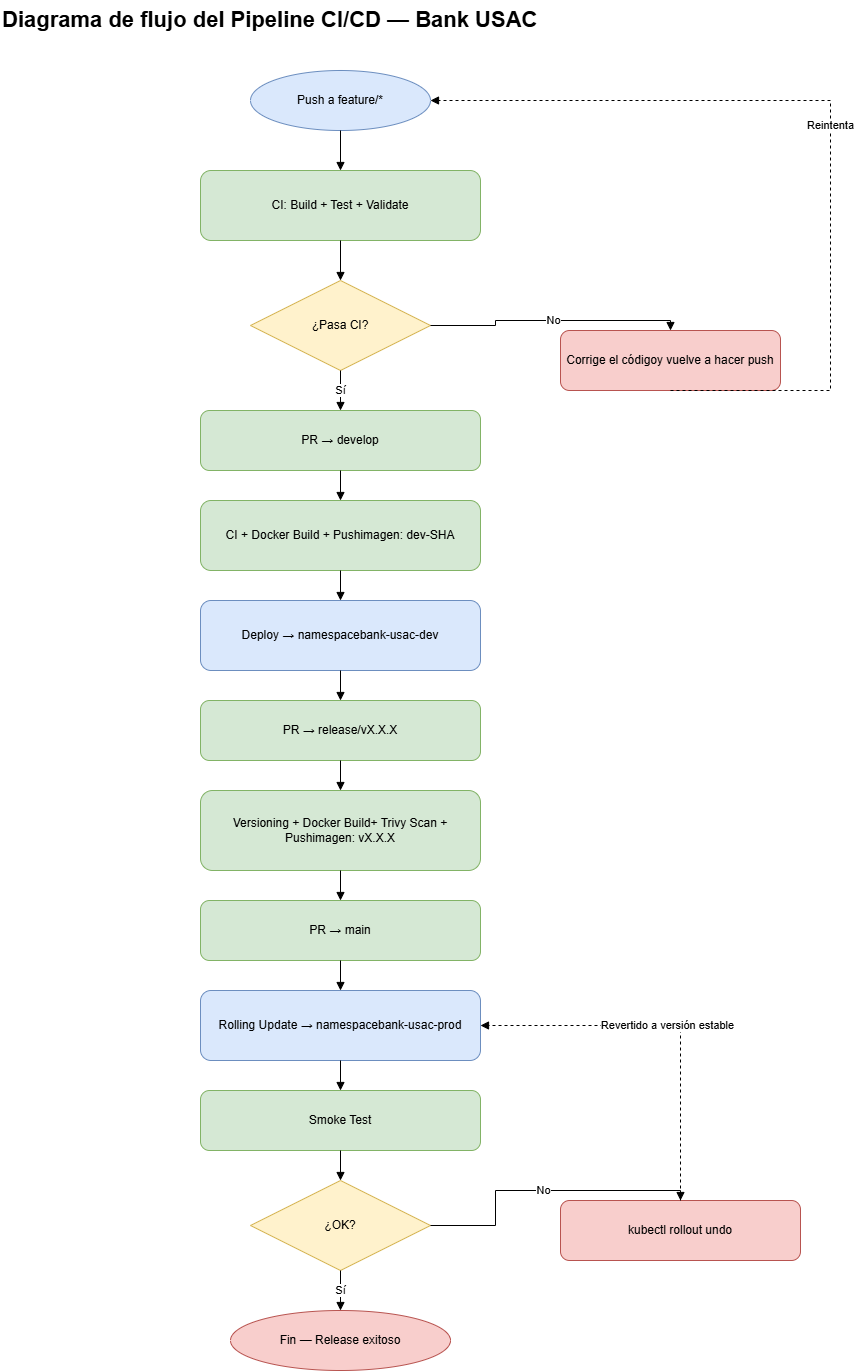

The diagram above was exported from draw.io. Its source (the exported page's mxGraphModel, read from the mxfile embedded in the PNG):
<mxGraphModel dx="883" dy="451" grid="1" gridSize="10" guides="1" tooltips="1" connect="1" arrows="1" fold="1" page="1" pageScale="1" pageWidth="827" pageHeight="1169" math="0" shadow="0">
  <root>
    <mxCell id="0" />
    <mxCell id="1" parent="0" />
    <mxCell id="Xet94PUR2LJB9K7NJx1d-2" parent="1" style="text;html=1;strokeColor=none;fillColor=none;fontSize=22;fontStyle=1;" value="Diagrama de flujo del Pipeline CI/CD — Bank USAC" vertex="1">
      <mxGeometry height="40" width="700" x="40" y="180" as="geometry" />
    </mxCell>
    <mxCell id="Xet94PUR2LJB9K7NJx1d-3" parent="1" style="ellipse;whiteSpace=wrap;html=1;fillColor=#dae8fc;strokeColor=#6c8ebf;" value="Push a feature/*" vertex="1">
      <mxGeometry height="60" width="180" x="290" y="250" as="geometry" />
    </mxCell>
    <mxCell id="Xet94PUR2LJB9K7NJx1d-4" parent="1" style="rounded=1;whiteSpace=wrap;html=1;fillColor=#d5e8d4;strokeColor=#82b366;" value="CI: Build + Test + Validate" vertex="1">
      <mxGeometry height="70" width="280" x="240" y="350" as="geometry" />
    </mxCell>
    <mxCell id="Xet94PUR2LJB9K7NJx1d-5" parent="1" style="rhombus;whiteSpace=wrap;html=1;fillColor=#fff2cc;strokeColor=#d6b656;" value="¿Pasa CI?" vertex="1">
      <mxGeometry height="90" width="180" x="290" y="460" as="geometry" />
    </mxCell>
    <mxCell id="Xet94PUR2LJB9K7NJx1d-6" parent="1" style="rounded=1;whiteSpace=wrap;html=1;fillColor=#f8cecc;strokeColor=#b85450;" value="Corrige el códigoy vuelve a hacer push" vertex="1">
      <mxGeometry height="60" width="220" x="600" y="510" as="geometry" />
    </mxCell>
    <mxCell id="Xet94PUR2LJB9K7NJx1d-7" parent="1" style="rounded=1;whiteSpace=wrap;html=1;fillColor=#d5e8d4;strokeColor=#82b366;" value="PR → develop" vertex="1">
      <mxGeometry height="60" width="280" x="240" y="590" as="geometry" />
    </mxCell>
    <mxCell id="Xet94PUR2LJB9K7NJx1d-8" parent="1" style="rounded=1;whiteSpace=wrap;html=1;fillColor=#d5e8d4;strokeColor=#82b366;" value="CI + Docker Build + Pushimagen: dev-SHA" vertex="1">
      <mxGeometry height="70" width="280" x="240" y="680" as="geometry" />
    </mxCell>
    <mxCell id="Xet94PUR2LJB9K7NJx1d-9" parent="1" style="rounded=1;whiteSpace=wrap;html=1;fillColor=#dae8fc;strokeColor=#6c8ebf;" value="Deploy → namespacebank-usac-dev" vertex="1">
      <mxGeometry height="70" width="280" x="240" y="780" as="geometry" />
    </mxCell>
    <mxCell id="Xet94PUR2LJB9K7NJx1d-10" parent="1" style="rounded=1;whiteSpace=wrap;html=1;fillColor=#d5e8d4;strokeColor=#82b366;" value="PR → release/vX.X.X" vertex="1">
      <mxGeometry height="60" width="280" x="240" y="880" as="geometry" />
    </mxCell>
    <mxCell id="Xet94PUR2LJB9K7NJx1d-11" parent="1" style="rounded=1;whiteSpace=wrap;html=1;fillColor=#d5e8d4;strokeColor=#82b366;" value="Versioning + Docker Build+ Trivy Scan + Pushimagen: vX.X.X" vertex="1">
      <mxGeometry height="80" width="280" x="240" y="970" as="geometry" />
    </mxCell>
    <mxCell id="Xet94PUR2LJB9K7NJx1d-12" parent="1" style="rounded=1;whiteSpace=wrap;html=1;fillColor=#d5e8d4;strokeColor=#82b366;" value="PR → main" vertex="1">
      <mxGeometry height="60" width="280" x="240" y="1080" as="geometry" />
    </mxCell>
    <mxCell id="Xet94PUR2LJB9K7NJx1d-13" parent="1" style="rounded=1;whiteSpace=wrap;html=1;fillColor=#dae8fc;strokeColor=#6c8ebf;" value="Rolling Update → namespacebank-usac-prod" vertex="1">
      <mxGeometry height="70" width="280" x="240" y="1170" as="geometry" />
    </mxCell>
    <mxCell id="Xet94PUR2LJB9K7NJx1d-14" parent="1" style="rounded=1;whiteSpace=wrap;html=1;fillColor=#d5e8d4;strokeColor=#82b366;" value="Smoke Test" vertex="1">
      <mxGeometry height="60" width="280" x="240" y="1270" as="geometry" />
    </mxCell>
    <mxCell id="Xet94PUR2LJB9K7NJx1d-15" parent="1" style="rhombus;whiteSpace=wrap;html=1;fillColor=#fff2cc;strokeColor=#d6b656;" value="¿OK?" vertex="1">
      <mxGeometry height="90" width="180" x="290" y="1360" as="geometry" />
    </mxCell>
    <mxCell id="Xet94PUR2LJB9K7NJx1d-16" parent="1" style="ellipse;whiteSpace=wrap;html=1;fillColor=#f8cecc;strokeColor=#b85450;" value="Fin — Release exitoso" vertex="1">
      <mxGeometry height="60" width="220" x="270" y="1490" as="geometry" />
    </mxCell>
    <mxCell id="Xet94PUR2LJB9K7NJx1d-17" parent="1" style="rounded=1;whiteSpace=wrap;html=1;fillColor=#f8cecc;strokeColor=#b85450;" value="kubectl rollout undo" vertex="1">
      <mxGeometry height="60" width="240" x="600" y="1380" as="geometry" />
    </mxCell>
    <mxCell id="Xet94PUR2LJB9K7NJx1d-18" edge="1" parent="1" source="Xet94PUR2LJB9K7NJx1d-3" style="edgeStyle=orthogonalEdgeStyle;rounded=0;html=1;endArrow=block;exitX=0.5;exitY=1;entryX=0.5;entryY=0;" target="Xet94PUR2LJB9K7NJx1d-4" value="">
      <mxGeometry relative="1" as="geometry" />
    </mxCell>
    <mxCell id="Xet94PUR2LJB9K7NJx1d-19" edge="1" parent="1" source="Xet94PUR2LJB9K7NJx1d-4" style="edgeStyle=orthogonalEdgeStyle;rounded=0;html=1;endArrow=block;exitX=0.5;exitY=1;entryX=0.5;entryY=0;" target="Xet94PUR2LJB9K7NJx1d-5" value="">
      <mxGeometry relative="1" as="geometry" />
    </mxCell>
    <mxCell id="Xet94PUR2LJB9K7NJx1d-20" edge="1" parent="1" source="Xet94PUR2LJB9K7NJx1d-5" style="edgeStyle=orthogonalEdgeStyle;rounded=0;html=1;endArrow=block;exitX=0.5;exitY=1;entryX=0.5;entryY=0;" target="Xet94PUR2LJB9K7NJx1d-7" value="Sí">
      <mxGeometry relative="1" as="geometry" />
    </mxCell>
    <mxCell id="Xet94PUR2LJB9K7NJx1d-21" edge="1" parent="1" source="Xet94PUR2LJB9K7NJx1d-5" style="edgeStyle=orthogonalEdgeStyle;rounded=0;html=1;endArrow=block;exitX=1;exitY=0.5;entryX=0.5;entryY=0;" target="Xet94PUR2LJB9K7NJx1d-6" value="No">
      <mxGeometry relative="1" as="geometry" />
    </mxCell>
    <mxCell id="Xet94PUR2LJB9K7NJx1d-22" edge="1" parent="1" source="Xet94PUR2LJB9K7NJx1d-7" style="edgeStyle=orthogonalEdgeStyle;rounded=0;html=1;endArrow=block;exitX=0.5;exitY=1;entryX=0.5;entryY=0;" target="Xet94PUR2LJB9K7NJx1d-8" value="">
      <mxGeometry relative="1" as="geometry" />
    </mxCell>
    <mxCell id="Xet94PUR2LJB9K7NJx1d-23" edge="1" parent="1" source="Xet94PUR2LJB9K7NJx1d-8" style="edgeStyle=orthogonalEdgeStyle;rounded=0;html=1;endArrow=block;exitX=0.5;exitY=1;entryX=0.5;entryY=0;" target="Xet94PUR2LJB9K7NJx1d-9" value="">
      <mxGeometry relative="1" as="geometry" />
    </mxCell>
    <mxCell id="Xet94PUR2LJB9K7NJx1d-24" edge="1" parent="1" source="Xet94PUR2LJB9K7NJx1d-9" style="edgeStyle=orthogonalEdgeStyle;rounded=0;html=1;endArrow=block;exitX=0.5;exitY=1;entryX=0.5;entryY=0;" target="Xet94PUR2LJB9K7NJx1d-10" value="">
      <mxGeometry relative="1" as="geometry" />
    </mxCell>
    <mxCell id="Xet94PUR2LJB9K7NJx1d-25" edge="1" parent="1" source="Xet94PUR2LJB9K7NJx1d-10" style="edgeStyle=orthogonalEdgeStyle;rounded=0;html=1;endArrow=block;exitX=0.5;exitY=1;entryX=0.5;entryY=0;" target="Xet94PUR2LJB9K7NJx1d-11" value="">
      <mxGeometry relative="1" as="geometry" />
    </mxCell>
    <mxCell id="Xet94PUR2LJB9K7NJx1d-26" edge="1" parent="1" source="Xet94PUR2LJB9K7NJx1d-11" style="edgeStyle=orthogonalEdgeStyle;rounded=0;html=1;endArrow=block;exitX=0.5;exitY=1;entryX=0.5;entryY=0;" target="Xet94PUR2LJB9K7NJx1d-12" value="">
      <mxGeometry relative="1" as="geometry" />
    </mxCell>
    <mxCell id="Xet94PUR2LJB9K7NJx1d-27" edge="1" parent="1" source="Xet94PUR2LJB9K7NJx1d-12" style="edgeStyle=orthogonalEdgeStyle;rounded=0;html=1;endArrow=block;exitX=0.5;exitY=1;entryX=0.5;entryY=0;" target="Xet94PUR2LJB9K7NJx1d-13" value="">
      <mxGeometry relative="1" as="geometry" />
    </mxCell>
    <mxCell id="Xet94PUR2LJB9K7NJx1d-28" edge="1" parent="1" source="Xet94PUR2LJB9K7NJx1d-13" style="edgeStyle=orthogonalEdgeStyle;rounded=0;html=1;endArrow=block;exitX=0.5;exitY=1;entryX=0.5;entryY=0;" target="Xet94PUR2LJB9K7NJx1d-14" value="">
      <mxGeometry relative="1" as="geometry" />
    </mxCell>
    <mxCell id="Xet94PUR2LJB9K7NJx1d-29" edge="1" parent="1" source="Xet94PUR2LJB9K7NJx1d-14" style="edgeStyle=orthogonalEdgeStyle;rounded=0;html=1;endArrow=block;exitX=0.5;exitY=1;entryX=0.5;entryY=0;" target="Xet94PUR2LJB9K7NJx1d-15" value="">
      <mxGeometry relative="1" as="geometry" />
    </mxCell>
    <mxCell id="Xet94PUR2LJB9K7NJx1d-30" edge="1" parent="1" source="Xet94PUR2LJB9K7NJx1d-15" style="edgeStyle=orthogonalEdgeStyle;rounded=0;html=1;endArrow=block;exitX=0.5;exitY=1;entryX=0.5;entryY=0;" target="Xet94PUR2LJB9K7NJx1d-16" value="Sí">
      <mxGeometry relative="1" as="geometry" />
    </mxCell>
    <mxCell id="Xet94PUR2LJB9K7NJx1d-31" edge="1" parent="1" source="Xet94PUR2LJB9K7NJx1d-15" style="edgeStyle=orthogonalEdgeStyle;rounded=0;html=1;endArrow=block;exitX=1;exitY=0.5;entryX=0.5;entryY=0;" target="Xet94PUR2LJB9K7NJx1d-17" value="No">
      <mxGeometry relative="1" as="geometry" />
    </mxCell>
    <mxCell id="Xet94PUR2LJB9K7NJx1d-32" edge="1" parent="1" source="Xet94PUR2LJB9K7NJx1d-6" style="edgeStyle=orthogonalEdgeStyle;rounded=0;html=1;endArrow=block;dashed=1;exitX=0.5;exitY=1;entryX=1;entryY=0.5;" target="Xet94PUR2LJB9K7NJx1d-3" value="Reintenta">
      <mxGeometry relative="1" as="geometry">
        <Array as="points">
          <mxPoint x="870" y="570" />
          <mxPoint x="870" y="280" />
        </Array>
      </mxGeometry>
    </mxCell>
    <mxCell id="Xet94PUR2LJB9K7NJx1d-33" edge="1" parent="1" source="Xet94PUR2LJB9K7NJx1d-17" style="edgeStyle=orthogonalEdgeStyle;rounded=0;html=1;endArrow=block;dashed=1;exitX=0.5;exitY=0;entryX=1;entryY=0.5;" target="Xet94PUR2LJB9K7NJx1d-13" value="Revertido a versión estable">
      <mxGeometry relative="1" as="geometry" />
    </mxCell>
  </root>
</mxGraphModel>